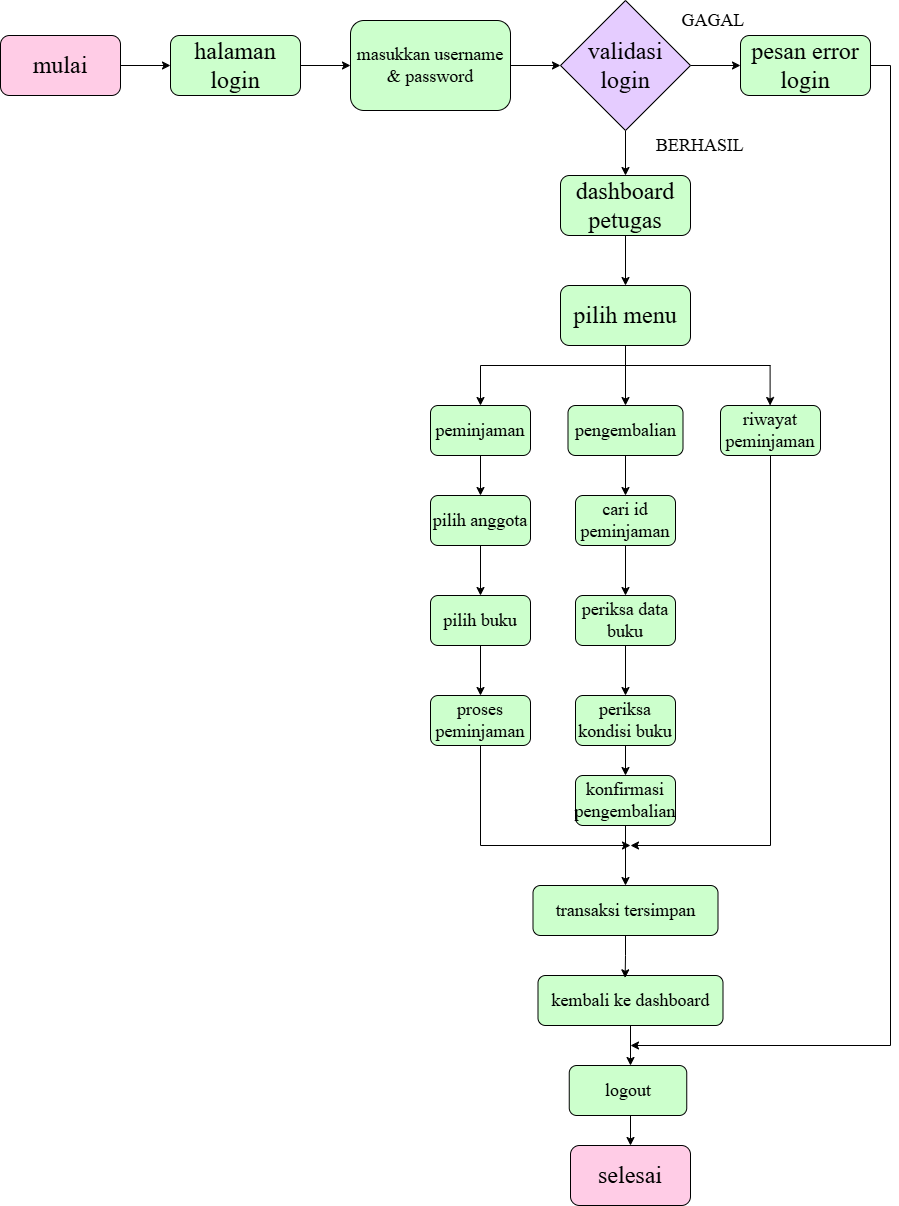

The diagram above was exported from draw.io. Its source (the exported page's mxGraphModel, read from the mxfile embedded in the PNG):
<mxGraphModel dx="861" dy="649" grid="1" gridSize="10" guides="1" tooltips="1" connect="1" arrows="1" fold="1" page="1" pageScale="1" pageWidth="850" pageHeight="1100" math="0" shadow="0">
  <root>
    <mxCell id="0" />
    <mxCell id="1" parent="0" />
    <mxCell id="kbGHgZkb9ODmXiRRCCvl-11" edge="1" parent="1" source="kbGHgZkb9ODmXiRRCCvl-1" style="edgeStyle=orthogonalEdgeStyle;rounded=0;orthogonalLoop=1;jettySize=auto;html=1;exitX=1;exitY=0.5;exitDx=0;exitDy=0;" target="kbGHgZkb9ODmXiRRCCvl-2">
      <mxGeometry relative="1" as="geometry" />
    </mxCell>
    <mxCell id="kbGHgZkb9ODmXiRRCCvl-1" parent="1" style="rounded=1;whiteSpace=wrap;html=1;fillColor=#FFCCE6;" value="&lt;font face=&quot;Times New Roman&quot; style=&quot;font-size: 24px;&quot;&gt;mulai&lt;/font&gt;" vertex="1">
      <mxGeometry height="60" width="120" x="30" y="430" as="geometry" />
    </mxCell>
    <mxCell id="kbGHgZkb9ODmXiRRCCvl-12" edge="1" parent="1" source="kbGHgZkb9ODmXiRRCCvl-2" style="edgeStyle=orthogonalEdgeStyle;rounded=0;orthogonalLoop=1;jettySize=auto;html=1;exitX=1;exitY=0.5;exitDx=0;exitDy=0;" target="kbGHgZkb9ODmXiRRCCvl-3">
      <mxGeometry relative="1" as="geometry" />
    </mxCell>
    <mxCell id="kbGHgZkb9ODmXiRRCCvl-2" parent="1" style="rounded=1;whiteSpace=wrap;html=1;fillColor=#CCFFCC;" value="&lt;font face=&quot;Times New Roman&quot; style=&quot;font-size: 24px;&quot;&gt;halaman login&lt;/font&gt;" vertex="1">
      <mxGeometry height="60" width="130" x="200" y="430" as="geometry" />
    </mxCell>
    <mxCell id="kbGHgZkb9ODmXiRRCCvl-13" edge="1" parent="1" source="kbGHgZkb9ODmXiRRCCvl-3" style="edgeStyle=orthogonalEdgeStyle;rounded=0;orthogonalLoop=1;jettySize=auto;html=1;exitX=1;exitY=0.5;exitDx=0;exitDy=0;" target="kbGHgZkb9ODmXiRRCCvl-4">
      <mxGeometry relative="1" as="geometry" />
    </mxCell>
    <mxCell id="kbGHgZkb9ODmXiRRCCvl-3" parent="1" style="rounded=1;whiteSpace=wrap;html=1;fillColor=#CCFFCC;" value="&lt;font face=&quot;Times New Roman&quot; style=&quot;font-size: 18px;&quot;&gt;masukkan username &amp;amp; password&lt;/font&gt;" vertex="1">
      <mxGeometry height="90" width="160" x="380" y="415" as="geometry" />
    </mxCell>
    <mxCell id="kbGHgZkb9ODmXiRRCCvl-14" edge="1" parent="1" source="kbGHgZkb9ODmXiRRCCvl-4" style="edgeStyle=orthogonalEdgeStyle;rounded=0;orthogonalLoop=1;jettySize=auto;html=1;exitX=1;exitY=0.5;exitDx=0;exitDy=0;" target="kbGHgZkb9ODmXiRRCCvl-5">
      <mxGeometry relative="1" as="geometry" />
    </mxCell>
    <mxCell id="kbGHgZkb9ODmXiRRCCvl-19" edge="1" parent="1" source="kbGHgZkb9ODmXiRRCCvl-4" style="edgeStyle=orthogonalEdgeStyle;rounded=0;orthogonalLoop=1;jettySize=auto;html=1;exitX=0.5;exitY=1;exitDx=0;exitDy=0;entryX=0.5;entryY=0;entryDx=0;entryDy=0;" target="kbGHgZkb9ODmXiRRCCvl-6">
      <mxGeometry relative="1" as="geometry" />
    </mxCell>
    <mxCell id="kbGHgZkb9ODmXiRRCCvl-4" parent="1" style="rhombus;whiteSpace=wrap;html=1;fillColor=#E5CCFF;" value="&lt;font face=&quot;Times New Roman&quot; style=&quot;font-size: 24px;&quot;&gt;validasi login&lt;/font&gt;" vertex="1">
      <mxGeometry height="130" width="130" x="590" y="395" as="geometry" />
    </mxCell>
    <mxCell id="kbGHgZkb9ODmXiRRCCvl-54" edge="1" parent="1" source="kbGHgZkb9ODmXiRRCCvl-5" style="edgeStyle=orthogonalEdgeStyle;rounded=0;orthogonalLoop=1;jettySize=auto;html=1;exitX=1;exitY=0.5;exitDx=0;exitDy=0;">
      <mxGeometry relative="1" as="geometry">
        <Array as="points">
          <mxPoint x="920" y="460" />
          <mxPoint x="920" y="1440" />
        </Array>
        <mxPoint x="660.0000000000002" y="1440" as="targetPoint" />
      </mxGeometry>
    </mxCell>
    <mxCell id="kbGHgZkb9ODmXiRRCCvl-5" parent="1" style="rounded=1;whiteSpace=wrap;html=1;fillColor=#CCFFCC;" value="&lt;font face=&quot;Times New Roman&quot; style=&quot;font-size: 24px;&quot;&gt;pesan error login&lt;/font&gt;" vertex="1">
      <mxGeometry height="60" width="130" x="770" y="430" as="geometry" />
    </mxCell>
    <mxCell id="kbGHgZkb9ODmXiRRCCvl-20" edge="1" parent="1" source="kbGHgZkb9ODmXiRRCCvl-6" style="edgeStyle=orthogonalEdgeStyle;rounded=0;orthogonalLoop=1;jettySize=auto;html=1;exitX=0.5;exitY=1;exitDx=0;exitDy=0;entryX=0.5;entryY=0;entryDx=0;entryDy=0;" target="kbGHgZkb9ODmXiRRCCvl-7">
      <mxGeometry relative="1" as="geometry" />
    </mxCell>
    <mxCell id="kbGHgZkb9ODmXiRRCCvl-6" parent="1" style="rounded=1;whiteSpace=wrap;html=1;fillColor=#CCFFCC;" value="&lt;font face=&quot;Times New Roman&quot;&gt;&lt;span style=&quot;font-size: 24px;&quot;&gt;dashboard petugas&lt;/span&gt;&lt;/font&gt;" vertex="1">
      <mxGeometry height="60" width="130" x="590" y="570" as="geometry" />
    </mxCell>
    <mxCell id="kbGHgZkb9ODmXiRRCCvl-21" edge="1" parent="1" source="kbGHgZkb9ODmXiRRCCvl-7" style="edgeStyle=orthogonalEdgeStyle;rounded=0;orthogonalLoop=1;jettySize=auto;html=1;exitX=0.5;exitY=1;exitDx=0;exitDy=0;entryX=0.5;entryY=0;entryDx=0;entryDy=0;" target="kbGHgZkb9ODmXiRRCCvl-26">
      <mxGeometry relative="1" as="geometry">
        <Array as="points">
          <mxPoint x="655" y="760" />
          <mxPoint x="510" y="760" />
        </Array>
        <mxPoint x="655" y="770" as="sourcePoint" />
        <mxPoint x="560" y="800" as="targetPoint" />
      </mxGeometry>
    </mxCell>
    <mxCell id="kbGHgZkb9ODmXiRRCCvl-7" parent="1" style="rounded=1;whiteSpace=wrap;html=1;fillColor=#CCFFCC;" value="&lt;font face=&quot;Times New Roman&quot;&gt;&lt;span style=&quot;font-size: 24px;&quot;&gt;pilih menu&lt;/span&gt;&lt;/font&gt;" vertex="1">
      <mxGeometry height="60" width="130" x="590" y="680" as="geometry" />
    </mxCell>
    <mxCell id="kbGHgZkb9ODmXiRRCCvl-15" parent="1" style="text;html=1;whiteSpace=wrap;strokeColor=none;fillColor=none;align=center;verticalAlign=middle;rounded=0;" value="&lt;font face=&quot;Times New Roman&quot; style=&quot;font-size: 18px;&quot;&gt;GAGAL&lt;/font&gt;" vertex="1">
      <mxGeometry height="30" width="60" x="712.5" y="400" as="geometry" />
    </mxCell>
    <mxCell id="kbGHgZkb9ODmXiRRCCvl-18" parent="1" style="text;html=1;whiteSpace=wrap;strokeColor=none;fillColor=none;align=center;verticalAlign=middle;rounded=0;" value="&lt;font face=&quot;Times New Roman&quot;&gt;&lt;span style=&quot;font-size: 18px;&quot;&gt;BERHASIL&lt;/span&gt;&lt;/font&gt;" vertex="1">
      <mxGeometry height="30" width="60" x="700" y="525" as="geometry" />
    </mxCell>
    <mxCell id="kbGHgZkb9ODmXiRRCCvl-23" edge="1" parent="1" style="endArrow=classic;html=1;rounded=0;" value="">
      <mxGeometry height="50" relative="1" width="50" as="geometry">
        <mxPoint x="655" y="760" as="sourcePoint" />
        <mxPoint x="655" y="800" as="targetPoint" />
      </mxGeometry>
    </mxCell>
    <mxCell id="kbGHgZkb9ODmXiRRCCvl-24" edge="1" parent="1" style="endArrow=none;html=1;rounded=0;" value="">
      <mxGeometry height="50" relative="1" width="50" as="geometry">
        <mxPoint x="650" y="760" as="sourcePoint" />
        <mxPoint x="800" y="760" as="targetPoint" />
      </mxGeometry>
    </mxCell>
    <mxCell id="kbGHgZkb9ODmXiRRCCvl-25" edge="1" parent="1" style="endArrow=classic;html=1;rounded=0;" value="">
      <mxGeometry height="50" relative="1" width="50" as="geometry">
        <mxPoint x="799.6" y="760" as="sourcePoint" />
        <mxPoint x="799.6" y="800" as="targetPoint" />
      </mxGeometry>
    </mxCell>
    <mxCell id="kbGHgZkb9ODmXiRRCCvl-36" edge="1" parent="1" source="kbGHgZkb9ODmXiRRCCvl-26" style="edgeStyle=orthogonalEdgeStyle;rounded=0;orthogonalLoop=1;jettySize=auto;html=1;exitX=0.5;exitY=1;exitDx=0;exitDy=0;entryX=0.5;entryY=0;entryDx=0;entryDy=0;" target="kbGHgZkb9ODmXiRRCCvl-29">
      <mxGeometry relative="1" as="geometry" />
    </mxCell>
    <mxCell id="kbGHgZkb9ODmXiRRCCvl-26" parent="1" style="rounded=1;whiteSpace=wrap;html=1;fillColor=#CCFFCC;" value="&lt;font face=&quot;Times New Roman&quot; style=&quot;font-size: 18px;&quot;&gt;peminjaman&lt;/font&gt;" vertex="1">
      <mxGeometry height="50" width="100" x="460" y="800" as="geometry" />
    </mxCell>
    <mxCell id="kbGHgZkb9ODmXiRRCCvl-39" edge="1" parent="1" source="kbGHgZkb9ODmXiRRCCvl-27" style="edgeStyle=orthogonalEdgeStyle;rounded=0;orthogonalLoop=1;jettySize=auto;html=1;exitX=0.5;exitY=1;exitDx=0;exitDy=0;entryX=0.5;entryY=0;entryDx=0;entryDy=0;" target="kbGHgZkb9ODmXiRRCCvl-32">
      <mxGeometry relative="1" as="geometry" />
    </mxCell>
    <mxCell id="kbGHgZkb9ODmXiRRCCvl-27" parent="1" style="rounded=1;whiteSpace=wrap;html=1;fillColor=#CCFFCC;" value="&lt;font face=&quot;Times New Roman&quot; style=&quot;font-size: 18px;&quot;&gt;pengembalian&lt;/font&gt;" vertex="1">
      <mxGeometry height="50" width="115" x="597.5" y="800" as="geometry" />
    </mxCell>
    <mxCell id="kbGHgZkb9ODmXiRRCCvl-47" edge="1" parent="1" source="kbGHgZkb9ODmXiRRCCvl-28" style="edgeStyle=orthogonalEdgeStyle;rounded=0;orthogonalLoop=1;jettySize=auto;html=1;exitX=0.5;exitY=1;exitDx=0;exitDy=0;">
      <mxGeometry relative="1" as="geometry">
        <Array as="points">
          <mxPoint x="800" y="1240" />
          <mxPoint x="660" y="1240" />
        </Array>
        <mxPoint x="660" y="1240" as="targetPoint" />
      </mxGeometry>
    </mxCell>
    <mxCell id="kbGHgZkb9ODmXiRRCCvl-28" parent="1" style="rounded=1;whiteSpace=wrap;html=1;fillColor=#CCFFCC;" value="&lt;font face=&quot;Times New Roman&quot; style=&quot;font-size: 18px;&quot;&gt;riwayat peminjaman&lt;/font&gt;" vertex="1">
      <mxGeometry height="50" width="100" x="750" y="800" as="geometry" />
    </mxCell>
    <mxCell id="kbGHgZkb9ODmXiRRCCvl-37" edge="1" parent="1" source="kbGHgZkb9ODmXiRRCCvl-29" style="edgeStyle=orthogonalEdgeStyle;rounded=0;orthogonalLoop=1;jettySize=auto;html=1;exitX=0.5;exitY=1;exitDx=0;exitDy=0;entryX=0.5;entryY=0;entryDx=0;entryDy=0;" target="kbGHgZkb9ODmXiRRCCvl-30">
      <mxGeometry relative="1" as="geometry" />
    </mxCell>
    <mxCell id="kbGHgZkb9ODmXiRRCCvl-29" parent="1" style="rounded=1;whiteSpace=wrap;html=1;fillColor=#CCFFCC;" value="&lt;font face=&quot;Times New Roman&quot; style=&quot;font-size: 18px;&quot;&gt;pilih anggota&lt;/font&gt;" vertex="1">
      <mxGeometry height="50" width="100" x="460" y="890" as="geometry" />
    </mxCell>
    <mxCell id="kbGHgZkb9ODmXiRRCCvl-38" edge="1" parent="1" source="kbGHgZkb9ODmXiRRCCvl-30" style="edgeStyle=orthogonalEdgeStyle;rounded=0;orthogonalLoop=1;jettySize=auto;html=1;exitX=0.5;exitY=1;exitDx=0;exitDy=0;entryX=0.5;entryY=0;entryDx=0;entryDy=0;" target="kbGHgZkb9ODmXiRRCCvl-31">
      <mxGeometry relative="1" as="geometry" />
    </mxCell>
    <mxCell id="kbGHgZkb9ODmXiRRCCvl-30" parent="1" style="rounded=1;whiteSpace=wrap;html=1;fillColor=#CCFFCC;" value="&lt;font face=&quot;Times New Roman&quot; style=&quot;font-size: 18px;&quot;&gt;pilih buku&lt;/font&gt;" vertex="1">
      <mxGeometry height="50" width="100" x="460" y="990" as="geometry" />
    </mxCell>
    <mxCell id="kbGHgZkb9ODmXiRRCCvl-46" edge="1" parent="1" source="kbGHgZkb9ODmXiRRCCvl-31" style="edgeStyle=orthogonalEdgeStyle;rounded=0;orthogonalLoop=1;jettySize=auto;html=1;exitX=0.5;exitY=1;exitDx=0;exitDy=0;">
      <mxGeometry relative="1" as="geometry">
        <Array as="points">
          <mxPoint x="510" y="1240" />
        </Array>
        <mxPoint x="660" y="1240" as="targetPoint" />
      </mxGeometry>
    </mxCell>
    <mxCell id="kbGHgZkb9ODmXiRRCCvl-31" parent="1" style="rounded=1;whiteSpace=wrap;html=1;fillColor=#CCFFCC;" value="&lt;font face=&quot;Times New Roman&quot; style=&quot;font-size: 18px;&quot;&gt;proses peminjaman&lt;/font&gt;" vertex="1">
      <mxGeometry height="50" width="100" x="460" y="1090" as="geometry" />
    </mxCell>
    <mxCell id="kbGHgZkb9ODmXiRRCCvl-40" edge="1" parent="1" source="kbGHgZkb9ODmXiRRCCvl-32" style="edgeStyle=orthogonalEdgeStyle;rounded=0;orthogonalLoop=1;jettySize=auto;html=1;exitX=0.5;exitY=1;exitDx=0;exitDy=0;entryX=0.5;entryY=0;entryDx=0;entryDy=0;" target="kbGHgZkb9ODmXiRRCCvl-33">
      <mxGeometry relative="1" as="geometry" />
    </mxCell>
    <mxCell id="kbGHgZkb9ODmXiRRCCvl-32" parent="1" style="rounded=1;whiteSpace=wrap;html=1;fillColor=#CCFFCC;" value="&lt;font face=&quot;Times New Roman&quot; style=&quot;font-size: 18px;&quot;&gt;cari id peminjaman&lt;/font&gt;" vertex="1">
      <mxGeometry height="50" width="100" x="605" y="890" as="geometry" />
    </mxCell>
    <mxCell id="kbGHgZkb9ODmXiRRCCvl-41" edge="1" parent="1" source="kbGHgZkb9ODmXiRRCCvl-33" style="edgeStyle=orthogonalEdgeStyle;rounded=0;orthogonalLoop=1;jettySize=auto;html=1;" target="kbGHgZkb9ODmXiRRCCvl-34" value="">
      <mxGeometry relative="1" as="geometry" />
    </mxCell>
    <mxCell id="kbGHgZkb9ODmXiRRCCvl-33" parent="1" style="rounded=1;whiteSpace=wrap;html=1;fillColor=#CCFFCC;" value="&lt;font face=&quot;Times New Roman&quot; style=&quot;font-size: 18px;&quot;&gt;periksa data buku&lt;/font&gt;" vertex="1">
      <mxGeometry height="50" width="100" x="605" y="990" as="geometry" />
    </mxCell>
    <mxCell id="kbGHgZkb9ODmXiRRCCvl-43" edge="1" parent="1" source="kbGHgZkb9ODmXiRRCCvl-34" style="edgeStyle=orthogonalEdgeStyle;rounded=0;orthogonalLoop=1;jettySize=auto;html=1;exitX=0.5;exitY=1;exitDx=0;exitDy=0;entryX=0.5;entryY=0;entryDx=0;entryDy=0;" target="kbGHgZkb9ODmXiRRCCvl-42">
      <mxGeometry relative="1" as="geometry" />
    </mxCell>
    <mxCell id="kbGHgZkb9ODmXiRRCCvl-34" parent="1" style="rounded=1;whiteSpace=wrap;html=1;fillColor=#CCFFCC;" value="&lt;font face=&quot;Times New Roman&quot; style=&quot;font-size: 18px;&quot;&gt;periksa kondisi buku&lt;/font&gt;" vertex="1">
      <mxGeometry height="50" width="100" x="605" y="1090" as="geometry" />
    </mxCell>
    <mxCell id="kbGHgZkb9ODmXiRRCCvl-45" edge="1" parent="1" source="kbGHgZkb9ODmXiRRCCvl-42" style="edgeStyle=orthogonalEdgeStyle;rounded=0;orthogonalLoop=1;jettySize=auto;html=1;exitX=0.5;exitY=1;exitDx=0;exitDy=0;entryX=0.5;entryY=0;entryDx=0;entryDy=0;" target="kbGHgZkb9ODmXiRRCCvl-44">
      <mxGeometry relative="1" as="geometry" />
    </mxCell>
    <mxCell id="kbGHgZkb9ODmXiRRCCvl-42" parent="1" style="rounded=1;whiteSpace=wrap;html=1;fillColor=#CCFFCC;" value="&lt;font face=&quot;Times New Roman&quot; style=&quot;font-size: 18px;&quot;&gt;konfirmasi pengembalian&lt;/font&gt;" vertex="1">
      <mxGeometry height="50" width="100" x="605" y="1170" as="geometry" />
    </mxCell>
    <mxCell id="kbGHgZkb9ODmXiRRCCvl-44" parent="1" style="rounded=1;whiteSpace=wrap;html=1;fillColor=#CCFFCC;" value="&lt;font face=&quot;Times New Roman&quot; style=&quot;font-size: 18px;&quot;&gt;transaksi tersimpan&lt;/font&gt;" vertex="1">
      <mxGeometry height="50" width="185" x="562.5" y="1280" as="geometry" />
    </mxCell>
    <mxCell id="kbGHgZkb9ODmXiRRCCvl-48" parent="1" style="rounded=1;whiteSpace=wrap;html=1;fillColor=#CCFFCC;" value="&lt;font face=&quot;Times New Roman&quot; style=&quot;font-size: 18px;&quot;&gt;kembali ke dashboard&lt;/font&gt;" vertex="1">
      <mxGeometry height="50" width="185" x="567.5" y="1370" as="geometry" />
    </mxCell>
    <mxCell id="kbGHgZkb9ODmXiRRCCvl-53" edge="1" parent="1" source="kbGHgZkb9ODmXiRRCCvl-49" style="edgeStyle=orthogonalEdgeStyle;rounded=0;orthogonalLoop=1;jettySize=auto;html=1;exitX=0.5;exitY=1;exitDx=0;exitDy=0;entryX=0.5;entryY=0;entryDx=0;entryDy=0;" target="kbGHgZkb9ODmXiRRCCvl-50">
      <mxGeometry relative="1" as="geometry" />
    </mxCell>
    <mxCell id="kbGHgZkb9ODmXiRRCCvl-49" parent="1" style="rounded=1;whiteSpace=wrap;html=1;fillColor=#CCFFCC;" value="&lt;font face=&quot;Times New Roman&quot;&gt;&lt;span style=&quot;font-size: 18px;&quot;&gt;logout&lt;/span&gt;&lt;/font&gt;" vertex="1">
      <mxGeometry height="50" width="117.5" x="598.75" y="1460" as="geometry" />
    </mxCell>
    <mxCell id="kbGHgZkb9ODmXiRRCCvl-50" parent="1" style="rounded=1;whiteSpace=wrap;html=1;fillColor=#FFCCE6;" value="&lt;font face=&quot;Times New Roman&quot; style=&quot;font-size: 24px;&quot;&gt;selesai&lt;/font&gt;" vertex="1">
      <mxGeometry height="60" width="120" x="600" y="1540" as="geometry" />
    </mxCell>
    <mxCell id="kbGHgZkb9ODmXiRRCCvl-51" edge="1" parent="1" source="kbGHgZkb9ODmXiRRCCvl-44" style="edgeStyle=orthogonalEdgeStyle;rounded=0;orthogonalLoop=1;jettySize=auto;html=1;exitX=0.5;exitY=1;exitDx=0;exitDy=0;entryX=0.471;entryY=0.047;entryDx=0;entryDy=0;entryPerimeter=0;" target="kbGHgZkb9ODmXiRRCCvl-48">
      <mxGeometry relative="1" as="geometry">
        <mxPoint x="660" y="1370" as="targetPoint" />
      </mxGeometry>
    </mxCell>
    <mxCell id="kbGHgZkb9ODmXiRRCCvl-52" edge="1" parent="1" source="kbGHgZkb9ODmXiRRCCvl-48" style="edgeStyle=orthogonalEdgeStyle;rounded=0;orthogonalLoop=1;jettySize=auto;html=1;exitX=0.5;exitY=1;exitDx=0;exitDy=0;">
      <mxGeometry relative="1" as="geometry">
        <mxPoint x="660" y="1460" as="targetPoint" />
      </mxGeometry>
    </mxCell>
  </root>
</mxGraphModel>